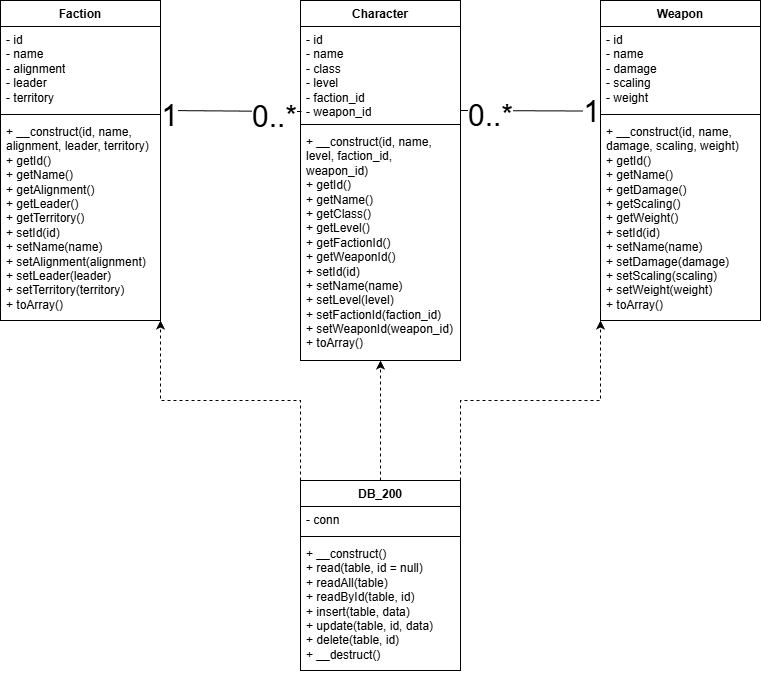

The diagram above was exported from draw.io. Its source (the exported page's mxGraphModel, read from the mxfile embedded in the PNG):
<mxGraphModel dx="762" dy="714" grid="1" gridSize="10" guides="1" tooltips="1" connect="1" arrows="1" fold="1" page="1" pageScale="1" pageWidth="850" pageHeight="1100" math="0" shadow="0">
  <root>
    <mxCell id="0" />
    <mxCell id="1" parent="0" />
    <mxCell id="_FX4hRe-OLGrch8WCx5g-16" value="Character" style="swimlane;fontStyle=1;align=center;verticalAlign=top;childLayout=stackLayout;horizontal=1;startSize=26;horizontalStack=0;resizeParent=1;resizeParentMax=0;resizeLast=0;collapsible=1;marginBottom=0;whiteSpace=wrap;html=1;" parent="1" vertex="1">
      <mxGeometry x="320" y="250" width="160" height="360" as="geometry" />
    </mxCell>
    <mxCell id="_FX4hRe-OLGrch8WCx5g-17" value="- id&lt;div&gt;- name&lt;/div&gt;&lt;div&gt;- class&lt;/div&gt;&lt;div&gt;- level&lt;/div&gt;&lt;div&gt;- faction_id&lt;/div&gt;&lt;div&gt;- weapon_id&lt;/div&gt;" style="text;strokeColor=none;fillColor=none;align=left;verticalAlign=top;spacingLeft=4;spacingRight=4;overflow=hidden;rotatable=0;points=[[0,0.5],[1,0.5]];portConstraint=eastwest;whiteSpace=wrap;html=1;" parent="_FX4hRe-OLGrch8WCx5g-16" vertex="1">
      <mxGeometry y="26" width="160" height="94" as="geometry" />
    </mxCell>
    <mxCell id="_FX4hRe-OLGrch8WCx5g-18" value="" style="line;strokeWidth=1;fillColor=none;align=left;verticalAlign=middle;spacingTop=-1;spacingLeft=3;spacingRight=3;rotatable=0;labelPosition=right;points=[];portConstraint=eastwest;strokeColor=inherit;" parent="_FX4hRe-OLGrch8WCx5g-16" vertex="1">
      <mxGeometry y="120" width="160" height="8" as="geometry" />
    </mxCell>
    <mxCell id="_FX4hRe-OLGrch8WCx5g-19" value="+ __construct(id, name, level, faction_id, weapon_id)&lt;br&gt;+ getId()&lt;br&gt;+ getName()&lt;div&gt;&lt;font color=&quot;#000000&quot;&gt;+ getClass()&lt;br&gt;&lt;/font&gt;+ getLevel()&lt;br&gt;+ getFactionId()&lt;br&gt;+ getWeaponId()&lt;br&gt;+ setId(id)&lt;br&gt;+ setName(name)&lt;br&gt;+ setLevel(level)&lt;br&gt;+ setFactionId(faction_id)&lt;br&gt;+ setWeaponId(weapon_id)&lt;br&gt;+ toArray()&lt;/div&gt;" style="text;strokeColor=none;fillColor=none;align=left;verticalAlign=top;spacingLeft=4;spacingRight=4;overflow=hidden;rotatable=0;points=[[0,0.5],[1,0.5]];portConstraint=eastwest;whiteSpace=wrap;html=1;" parent="_FX4hRe-OLGrch8WCx5g-16" vertex="1">
      <mxGeometry y="128" width="160" height="232" as="geometry" />
    </mxCell>
    <mxCell id="_FX4hRe-OLGrch8WCx5g-20" value="Faction" style="swimlane;fontStyle=1;align=center;verticalAlign=top;childLayout=stackLayout;horizontal=1;startSize=26;horizontalStack=0;resizeParent=1;resizeParentMax=0;resizeLast=0;collapsible=1;marginBottom=0;whiteSpace=wrap;html=1;" parent="1" vertex="1">
      <mxGeometry x="20" y="250" width="160" height="320" as="geometry" />
    </mxCell>
    <mxCell id="_FX4hRe-OLGrch8WCx5g-21" value="- id&lt;br&gt;- name&lt;br&gt;- alignment&lt;br&gt;- leader&lt;br&gt;- territory" style="text;strokeColor=none;fillColor=none;align=left;verticalAlign=top;spacingLeft=4;spacingRight=4;overflow=hidden;rotatable=0;points=[[0,0.5],[1,0.5]];portConstraint=eastwest;whiteSpace=wrap;html=1;" parent="_FX4hRe-OLGrch8WCx5g-20" vertex="1">
      <mxGeometry y="26" width="160" height="84" as="geometry" />
    </mxCell>
    <mxCell id="_FX4hRe-OLGrch8WCx5g-22" value="" style="line;strokeWidth=1;fillColor=none;align=left;verticalAlign=middle;spacingTop=-1;spacingLeft=3;spacingRight=3;rotatable=0;labelPosition=right;points=[];portConstraint=eastwest;strokeColor=inherit;" parent="_FX4hRe-OLGrch8WCx5g-20" vertex="1">
      <mxGeometry y="110" width="160" height="8" as="geometry" />
    </mxCell>
    <mxCell id="_FX4hRe-OLGrch8WCx5g-23" value="+ __construct(id, name, alignment, leader, territory)&lt;br&gt;+ getId()&lt;br&gt;+ getName()&lt;br&gt;+ getAlignment()&lt;br&gt;+ getLeader()&lt;br&gt;+ getTerritory()&lt;br&gt;+ setId(id)&lt;br&gt;+ setName(name)&lt;br&gt;+ setAlignment(alignment)&lt;br&gt;+ setLeader(leader)&lt;br&gt;+ setTerritory(territory)&lt;br&gt;+ toArray()" style="text;strokeColor=none;fillColor=none;align=left;verticalAlign=top;spacingLeft=4;spacingRight=4;overflow=hidden;rotatable=0;points=[[0,0.5],[1,0.5]];portConstraint=eastwest;whiteSpace=wrap;html=1;" parent="_FX4hRe-OLGrch8WCx5g-20" vertex="1">
      <mxGeometry y="118" width="160" height="202" as="geometry" />
    </mxCell>
    <mxCell id="_FX4hRe-OLGrch8WCx5g-24" value="Weapon" style="swimlane;fontStyle=1;align=center;verticalAlign=top;childLayout=stackLayout;horizontal=1;startSize=26;horizontalStack=0;resizeParent=1;resizeParentMax=0;resizeLast=0;collapsible=1;marginBottom=0;whiteSpace=wrap;html=1;" parent="1" vertex="1">
      <mxGeometry x="620" y="250" width="160" height="320" as="geometry" />
    </mxCell>
    <mxCell id="_FX4hRe-OLGrch8WCx5g-25" value="- id&lt;br&gt;- name&lt;br&gt;- damage&lt;br&gt;- scaling&lt;br&gt;- weight" style="text;strokeColor=none;fillColor=none;align=left;verticalAlign=top;spacingLeft=4;spacingRight=4;overflow=hidden;rotatable=0;points=[[0,0.5],[1,0.5]];portConstraint=eastwest;whiteSpace=wrap;html=1;" parent="_FX4hRe-OLGrch8WCx5g-24" vertex="1">
      <mxGeometry y="26" width="160" height="84" as="geometry" />
    </mxCell>
    <mxCell id="_FX4hRe-OLGrch8WCx5g-26" value="" style="line;strokeWidth=1;fillColor=none;align=left;verticalAlign=middle;spacingTop=-1;spacingLeft=3;spacingRight=3;rotatable=0;labelPosition=right;points=[];portConstraint=eastwest;strokeColor=inherit;" parent="_FX4hRe-OLGrch8WCx5g-24" vertex="1">
      <mxGeometry y="110" width="160" height="8" as="geometry" />
    </mxCell>
    <mxCell id="_FX4hRe-OLGrch8WCx5g-27" value="+ __construct(id, name, damage, scaling, weight)&lt;br&gt;+ getId()&lt;br&gt;+ getName()&lt;br&gt;+ getDamage()&lt;br&gt;+ getScaling()&lt;br&gt;+ getWeight()&lt;br&gt;+ setId(id)&lt;br&gt;+ setName(name)&lt;br&gt;+ setDamage(damage)&lt;br&gt;+ setScaling(scaling)&lt;br&gt;+ setWeight(weight)&lt;br&gt;+ toArray()" style="text;strokeColor=none;fillColor=none;align=left;verticalAlign=top;spacingLeft=4;spacingRight=4;overflow=hidden;rotatable=0;points=[[0,0.5],[1,0.5]];portConstraint=eastwest;whiteSpace=wrap;html=1;" parent="_FX4hRe-OLGrch8WCx5g-24" vertex="1">
      <mxGeometry y="118" width="160" height="202" as="geometry" />
    </mxCell>
    <mxCell id="_FX4hRe-OLGrch8WCx5g-28" value="" style="endArrow=none;html=1;rounded=0;exitX=0.99;exitY=0.986;exitDx=0;exitDy=0;exitPerimeter=0;entryX=0.005;entryY=1.007;entryDx=0;entryDy=0;entryPerimeter=0;" parent="1" target="_FX4hRe-OLGrch8WCx5g-25" edge="1">
      <mxGeometry width="50" height="50" relative="1" as="geometry">
        <mxPoint x="480.0000000000001" y="360.0040000000001" as="sourcePoint" />
        <mxPoint x="621.6" y="361.18" as="targetPoint" />
      </mxGeometry>
    </mxCell>
    <mxCell id="_FX4hRe-OLGrch8WCx5g-29" value="&lt;font style=&quot;font-size: 30px;&quot;&gt;0..*&lt;/font&gt;" style="edgeLabel;html=1;align=center;verticalAlign=middle;resizable=0;points=[];" parent="_FX4hRe-OLGrch8WCx5g-28" connectable="0" vertex="1">
      <mxGeometry x="-0.8753" relative="1" as="geometry">
        <mxPoint x="21" y="4" as="offset" />
      </mxGeometry>
    </mxCell>
    <mxCell id="_FX4hRe-OLGrch8WCx5g-30" value="&lt;font style=&quot;font-size: 30px;&quot;&gt;1&lt;/font&gt;" style="edgeLabel;html=1;align=center;verticalAlign=middle;resizable=0;points=[];" parent="1" connectable="0" vertex="1">
      <mxGeometry x="610" y="360" as="geometry" />
    </mxCell>
    <mxCell id="_FX4hRe-OLGrch8WCx5g-31" value="" style="endArrow=none;html=1;rounded=0;exitX=0.99;exitY=0.986;exitDx=0;exitDy=0;exitPerimeter=0;" parent="1" edge="1">
      <mxGeometry width="50" height="50" relative="1" as="geometry">
        <mxPoint x="180" y="360.0040000000001" as="sourcePoint" />
        <mxPoint x="321" y="361" as="targetPoint" />
      </mxGeometry>
    </mxCell>
    <mxCell id="_FX4hRe-OLGrch8WCx5g-32" value="&lt;font style=&quot;font-size: 30px;&quot;&gt;1&lt;/font&gt;" style="edgeLabel;html=1;align=center;verticalAlign=middle;resizable=0;points=[];" parent="_FX4hRe-OLGrch8WCx5g-31" connectable="0" vertex="1">
      <mxGeometry x="-0.8753" relative="1" as="geometry">
        <mxPoint y="4" as="offset" />
      </mxGeometry>
    </mxCell>
    <mxCell id="_FX4hRe-OLGrch8WCx5g-33" value="&lt;font style=&quot;font-size: 30px;&quot;&gt;0..*&lt;/font&gt;" style="edgeLabel;html=1;align=center;verticalAlign=middle;resizable=0;points=[];" parent="1" connectable="0" vertex="1">
      <mxGeometry x="289.9999999999999" y="360" as="geometry">
        <mxPoint x="3" y="5" as="offset" />
      </mxGeometry>
    </mxCell>
    <mxCell id="_FX4hRe-OLGrch8WCx5g-42" style="edgeStyle=orthogonalEdgeStyle;rounded=0;orthogonalLoop=1;jettySize=auto;html=1;exitX=0.5;exitY=0;exitDx=0;exitDy=0;dashed=1;" parent="1" source="_FX4hRe-OLGrch8WCx5g-38" edge="1">
      <mxGeometry relative="1" as="geometry">
        <mxPoint x="400" y="610" as="targetPoint" />
      </mxGeometry>
    </mxCell>
    <mxCell id="_FX4hRe-OLGrch8WCx5g-43" style="edgeStyle=orthogonalEdgeStyle;rounded=0;orthogonalLoop=1;jettySize=auto;html=1;exitX=1;exitY=0;exitDx=0;exitDy=0;entryX=0;entryY=1;entryDx=0;entryDy=0;dashed=1;" parent="1" source="_FX4hRe-OLGrch8WCx5g-38" target="_FX4hRe-OLGrch8WCx5g-24" edge="1">
      <mxGeometry relative="1" as="geometry" />
    </mxCell>
    <mxCell id="_FX4hRe-OLGrch8WCx5g-44" style="edgeStyle=orthogonalEdgeStyle;rounded=0;orthogonalLoop=1;jettySize=auto;html=1;exitX=0;exitY=0;exitDx=0;exitDy=0;entryX=1;entryY=1;entryDx=0;entryDy=0;dashed=1;" parent="1" source="_FX4hRe-OLGrch8WCx5g-38" target="_FX4hRe-OLGrch8WCx5g-20" edge="1">
      <mxGeometry relative="1" as="geometry" />
    </mxCell>
    <mxCell id="_FX4hRe-OLGrch8WCx5g-38" value="DB_200" style="swimlane;fontStyle=1;align=center;verticalAlign=top;childLayout=stackLayout;horizontal=1;startSize=26;horizontalStack=0;resizeParent=1;resizeParentMax=0;resizeLast=0;collapsible=1;marginBottom=0;whiteSpace=wrap;html=1;" parent="1" vertex="1">
      <mxGeometry x="320" y="730" width="160" height="190" as="geometry" />
    </mxCell>
    <mxCell id="_FX4hRe-OLGrch8WCx5g-39" value="- conn" style="text;strokeColor=none;fillColor=none;align=left;verticalAlign=top;spacingLeft=4;spacingRight=4;overflow=hidden;rotatable=0;points=[[0,0.5],[1,0.5]];portConstraint=eastwest;whiteSpace=wrap;html=1;" parent="_FX4hRe-OLGrch8WCx5g-38" vertex="1">
      <mxGeometry y="26" width="160" height="26" as="geometry" />
    </mxCell>
    <mxCell id="_FX4hRe-OLGrch8WCx5g-40" value="" style="line;strokeWidth=1;fillColor=none;align=left;verticalAlign=middle;spacingTop=-1;spacingLeft=3;spacingRight=3;rotatable=0;labelPosition=right;points=[];portConstraint=eastwest;strokeColor=inherit;" parent="_FX4hRe-OLGrch8WCx5g-38" vertex="1">
      <mxGeometry y="52" width="160" height="8" as="geometry" />
    </mxCell>
    <mxCell id="_FX4hRe-OLGrch8WCx5g-41" value="+ __construct()&lt;br&gt;+ read(table, id = null)&lt;br&gt;+ readAll(table)&lt;br&gt;+ readById(table, id)&lt;br&gt;+ insert(table, data)&lt;br&gt;+ update(table, id, data)&lt;br&gt;+ delete(table, id)&lt;br&gt;+ __destruct()" style="text;strokeColor=none;fillColor=none;align=left;verticalAlign=top;spacingLeft=4;spacingRight=4;overflow=hidden;rotatable=0;points=[[0,0.5],[1,0.5]];portConstraint=eastwest;whiteSpace=wrap;html=1;" parent="_FX4hRe-OLGrch8WCx5g-38" vertex="1">
      <mxGeometry y="60" width="160" height="130" as="geometry" />
    </mxCell>
  </root>
</mxGraphModel>